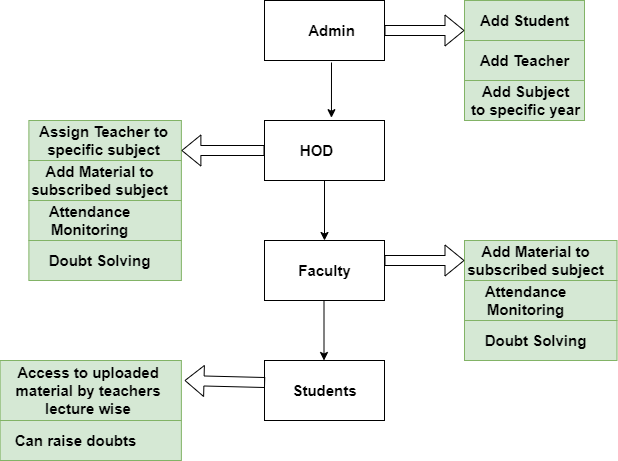

The diagram above was exported from draw.io. Its source (the exported page's mxGraphModel, read from the mxfile embedded in the PNG):
<mxGraphModel dx="1000" dy="587" grid="1" gridSize="10" guides="1" tooltips="1" connect="1" arrows="1" fold="1" page="1" pageScale="1" pageWidth="850" pageHeight="1100" math="0" shadow="0">
  <root>
    <mxCell id="0" />
    <mxCell id="1" parent="0" />
    <mxCell id="ATEQg7t7iIALWjY1UtNE-31" value="" style="rounded=0;whiteSpace=wrap;html=1;fillColor=#d5e8d4;strokeColor=#82b366;" vertex="1" parent="1">
      <mxGeometry x="520" y="280" width="152.5" height="40" as="geometry" />
    </mxCell>
    <mxCell id="ATEQg7t7iIALWjY1UtNE-1" value="" style="rounded=0;whiteSpace=wrap;html=1;" vertex="1" parent="1">
      <mxGeometry x="320" y="40" width="120" height="60" as="geometry" />
    </mxCell>
    <mxCell id="ATEQg7t7iIALWjY1UtNE-2" value="" style="rounded=0;whiteSpace=wrap;html=1;" vertex="1" parent="1">
      <mxGeometry x="320" y="160" width="120" height="60" as="geometry" />
    </mxCell>
    <mxCell id="ATEQg7t7iIALWjY1UtNE-3" value="" style="rounded=0;whiteSpace=wrap;html=1;" vertex="1" parent="1">
      <mxGeometry x="320" y="280" width="120" height="60" as="geometry" />
    </mxCell>
    <mxCell id="ATEQg7t7iIALWjY1UtNE-5" value="" style="rounded=0;whiteSpace=wrap;html=1;fillColor=#d5e8d4;strokeColor=#82b366;" vertex="1" parent="1">
      <mxGeometry x="520" y="40" width="120" height="40" as="geometry" />
    </mxCell>
    <mxCell id="ATEQg7t7iIALWjY1UtNE-6" value="" style="rounded=0;whiteSpace=wrap;html=1;fillColor=#d5e8d4;strokeColor=#82b366;" vertex="1" parent="1">
      <mxGeometry x="520" y="80" width="120" height="40" as="geometry" />
    </mxCell>
    <mxCell id="ATEQg7t7iIALWjY1UtNE-7" value="" style="rounded=0;whiteSpace=wrap;html=1;fillColor=#d5e8d4;strokeColor=#82b366;" vertex="1" parent="1">
      <mxGeometry x="520" y="120" width="120" height="40" as="geometry" />
    </mxCell>
    <mxCell id="ATEQg7t7iIALWjY1UtNE-8" value="&lt;b&gt;&lt;font style=&quot;font-size: 15px&quot;&gt;Add Student&lt;/font&gt;&lt;/b&gt;" style="text;html=1;strokeColor=none;fillColor=none;align=center;verticalAlign=middle;whiteSpace=wrap;rounded=0;" vertex="1" parent="1">
      <mxGeometry x="527.5" y="50" width="105" height="20" as="geometry" />
    </mxCell>
    <mxCell id="ATEQg7t7iIALWjY1UtNE-9" value="&lt;b&gt;&lt;font style=&quot;font-size: 15px&quot;&gt;Add Teacher&lt;/font&gt;&lt;/b&gt;" style="text;html=1;strokeColor=none;fillColor=none;align=center;verticalAlign=middle;whiteSpace=wrap;rounded=0;" vertex="1" parent="1">
      <mxGeometry x="527.5" y="90" width="105" height="20" as="geometry" />
    </mxCell>
    <mxCell id="ATEQg7t7iIALWjY1UtNE-10" value="&lt;b&gt;&lt;font style=&quot;font-size: 15px&quot;&gt;Add Subject&lt;br&gt;to specific year&lt;br&gt;&lt;/font&gt;&lt;/b&gt;" style="text;html=1;strokeColor=none;fillColor=none;align=center;verticalAlign=middle;whiteSpace=wrap;rounded=0;" vertex="1" parent="1">
      <mxGeometry x="520" y="130" width="122.5" height="20" as="geometry" />
    </mxCell>
    <mxCell id="ATEQg7t7iIALWjY1UtNE-11" value="" style="endArrow=classic;html=1;entryX=0.558;entryY=-0.047;entryDx=0;entryDy=0;entryPerimeter=0;" edge="1" parent="1" target="ATEQg7t7iIALWjY1UtNE-2">
      <mxGeometry width="50" height="50" relative="1" as="geometry">
        <mxPoint x="387" y="102" as="sourcePoint" />
        <mxPoint x="388" y="150" as="targetPoint" />
        <Array as="points" />
      </mxGeometry>
    </mxCell>
    <mxCell id="ATEQg7t7iIALWjY1UtNE-12" value="" style="endArrow=classic;html=1;entryX=0.5;entryY=0;entryDx=0;entryDy=0;exitX=0.5;exitY=1;exitDx=0;exitDy=0;" edge="1" parent="1" source="ATEQg7t7iIALWjY1UtNE-2" target="ATEQg7t7iIALWjY1UtNE-3">
      <mxGeometry width="50" height="50" relative="1" as="geometry">
        <mxPoint x="370" y="230" as="sourcePoint" />
        <mxPoint x="230" y="170" as="targetPoint" />
        <Array as="points" />
      </mxGeometry>
    </mxCell>
    <mxCell id="ATEQg7t7iIALWjY1UtNE-14" value="&lt;span style=&quot;font-size: 15px&quot;&gt;&lt;b&gt;Admin&lt;/b&gt;&lt;/span&gt;" style="text;html=1;strokeColor=none;fillColor=none;align=center;verticalAlign=middle;whiteSpace=wrap;rounded=0;" vertex="1" parent="1">
      <mxGeometry x="335" y="60" width="105" height="20" as="geometry" />
    </mxCell>
    <mxCell id="ATEQg7t7iIALWjY1UtNE-15" value="&lt;span style=&quot;font-size: 15px&quot;&gt;&lt;b&gt;HOD&lt;/b&gt;&lt;/span&gt;" style="text;html=1;strokeColor=none;fillColor=none;align=center;verticalAlign=middle;whiteSpace=wrap;rounded=0;" vertex="1" parent="1">
      <mxGeometry x="320" y="180" width="105" height="20" as="geometry" />
    </mxCell>
    <mxCell id="ATEQg7t7iIALWjY1UtNE-16" value="&lt;span style=&quot;font-size: 15px&quot;&gt;&lt;b&gt;Faculty&lt;/b&gt;&lt;/span&gt;" style="text;html=1;strokeColor=none;fillColor=none;align=center;verticalAlign=middle;whiteSpace=wrap;rounded=0;" vertex="1" parent="1">
      <mxGeometry x="327.5" y="300" width="105" height="20" as="geometry" />
    </mxCell>
    <mxCell id="ATEQg7t7iIALWjY1UtNE-17" value="" style="rounded=0;whiteSpace=wrap;html=1;fillColor=#d5e8d4;strokeColor=#82b366;" vertex="1" parent="1">
      <mxGeometry x="84.38" y="160" width="152.5" height="40" as="geometry" />
    </mxCell>
    <mxCell id="ATEQg7t7iIALWjY1UtNE-18" value="" style="rounded=0;whiteSpace=wrap;html=1;fillColor=#d5e8d4;strokeColor=#82b366;" vertex="1" parent="1">
      <mxGeometry x="84.38" y="200" width="152.5" height="40" as="geometry" />
    </mxCell>
    <mxCell id="ATEQg7t7iIALWjY1UtNE-20" value="&lt;b&gt;&lt;font style=&quot;font-size: 15px&quot;&gt;Assign Teacher to specific subject&lt;/font&gt;&lt;/b&gt;" style="text;html=1;strokeColor=none;fillColor=none;align=center;verticalAlign=middle;whiteSpace=wrap;rounded=0;" vertex="1" parent="1">
      <mxGeometry x="91.88" y="170" width="135" height="20" as="geometry" />
    </mxCell>
    <mxCell id="ATEQg7t7iIALWjY1UtNE-21" value="&lt;b&gt;&lt;font style=&quot;font-size: 15px&quot;&gt;Add Material to subscribed subject&lt;br&gt;&lt;/font&gt;&lt;/b&gt;" style="text;html=1;strokeColor=none;fillColor=none;align=center;verticalAlign=middle;whiteSpace=wrap;rounded=0;" vertex="1" parent="1">
      <mxGeometry x="84.38" y="210" width="142.5" height="20" as="geometry" />
    </mxCell>
    <mxCell id="ATEQg7t7iIALWjY1UtNE-22" value="" style="rounded=0;whiteSpace=wrap;html=1;fillColor=#d5e8d4;strokeColor=#82b366;" vertex="1" parent="1">
      <mxGeometry x="84.38" y="240" width="152.5" height="40" as="geometry" />
    </mxCell>
    <mxCell id="ATEQg7t7iIALWjY1UtNE-23" value="&lt;b&gt;&lt;font style=&quot;font-size: 15px&quot;&gt;Attendance Monitoring&lt;br&gt;&lt;/font&gt;&lt;/b&gt;" style="text;html=1;strokeColor=none;fillColor=none;align=center;verticalAlign=middle;whiteSpace=wrap;rounded=0;" vertex="1" parent="1">
      <mxGeometry x="84.38" y="250" width="122.5" height="20" as="geometry" />
    </mxCell>
    <mxCell id="ATEQg7t7iIALWjY1UtNE-24" value="" style="rounded=0;whiteSpace=wrap;html=1;fillColor=#d5e8d4;strokeColor=#82b366;" vertex="1" parent="1">
      <mxGeometry x="84.38" y="280" width="152.5" height="40" as="geometry" />
    </mxCell>
    <mxCell id="ATEQg7t7iIALWjY1UtNE-25" value="&lt;b&gt;&lt;font style=&quot;font-size: 15px&quot;&gt;Doubt Solving&lt;br&gt;&lt;/font&gt;&lt;/b&gt;" style="text;html=1;strokeColor=none;fillColor=none;align=center;verticalAlign=middle;whiteSpace=wrap;rounded=0;" vertex="1" parent="1">
      <mxGeometry x="94.38" y="290" width="122.5" height="20" as="geometry" />
    </mxCell>
    <mxCell id="ATEQg7t7iIALWjY1UtNE-26" value="&lt;b&gt;&lt;font style=&quot;font-size: 15px&quot;&gt;Add Material to subscribed subject&lt;br&gt;&lt;/font&gt;&lt;/b&gt;" style="text;html=1;strokeColor=none;fillColor=none;align=center;verticalAlign=middle;whiteSpace=wrap;rounded=0;" vertex="1" parent="1">
      <mxGeometry x="520" y="290" width="142.5" height="20" as="geometry" />
    </mxCell>
    <mxCell id="ATEQg7t7iIALWjY1UtNE-27" value="" style="rounded=0;whiteSpace=wrap;html=1;fillColor=#d5e8d4;strokeColor=#82b366;" vertex="1" parent="1">
      <mxGeometry x="520" y="320" width="152.5" height="40" as="geometry" />
    </mxCell>
    <mxCell id="ATEQg7t7iIALWjY1UtNE-28" value="&lt;b&gt;&lt;font style=&quot;font-size: 15px&quot;&gt;Attendance Monitoring&lt;br&gt;&lt;/font&gt;&lt;/b&gt;" style="text;html=1;strokeColor=none;fillColor=none;align=center;verticalAlign=middle;whiteSpace=wrap;rounded=0;" vertex="1" parent="1">
      <mxGeometry x="520" y="330" width="122.5" height="20" as="geometry" />
    </mxCell>
    <mxCell id="ATEQg7t7iIALWjY1UtNE-29" value="" style="rounded=0;whiteSpace=wrap;html=1;fillColor=#d5e8d4;strokeColor=#82b366;" vertex="1" parent="1">
      <mxGeometry x="520" y="360" width="152.5" height="40" as="geometry" />
    </mxCell>
    <mxCell id="ATEQg7t7iIALWjY1UtNE-30" value="&lt;b&gt;&lt;font style=&quot;font-size: 15px&quot;&gt;Doubt Solving&lt;br&gt;&lt;/font&gt;&lt;/b&gt;" style="text;html=1;strokeColor=none;fillColor=none;align=center;verticalAlign=middle;whiteSpace=wrap;rounded=0;" vertex="1" parent="1">
      <mxGeometry x="530" y="370" width="122.5" height="20" as="geometry" />
    </mxCell>
    <mxCell id="ATEQg7t7iIALWjY1UtNE-34" value="" style="rounded=0;whiteSpace=wrap;html=1;" vertex="1" parent="1">
      <mxGeometry x="320" y="400" width="120" height="60" as="geometry" />
    </mxCell>
    <mxCell id="ATEQg7t7iIALWjY1UtNE-35" value="&lt;span style=&quot;font-size: 15px&quot;&gt;&lt;b&gt;Students&lt;/b&gt;&lt;/span&gt;" style="text;html=1;strokeColor=none;fillColor=none;align=center;verticalAlign=middle;whiteSpace=wrap;rounded=0;" vertex="1" parent="1">
      <mxGeometry x="327.5" y="420" width="105" height="20" as="geometry" />
    </mxCell>
    <mxCell id="ATEQg7t7iIALWjY1UtNE-36" value="" style="endArrow=classic;html=1;entryX=0.5;entryY=0;entryDx=0;entryDy=0;exitX=0.5;exitY=1;exitDx=0;exitDy=0;" edge="1" parent="1">
      <mxGeometry width="50" height="50" relative="1" as="geometry">
        <mxPoint x="379.5" y="340" as="sourcePoint" />
        <mxPoint x="379.5" y="400" as="targetPoint" />
        <Array as="points" />
      </mxGeometry>
    </mxCell>
    <mxCell id="ATEQg7t7iIALWjY1UtNE-38" value="" style="rounded=0;whiteSpace=wrap;html=1;fillColor=#d5e8d4;strokeColor=#82b366;" vertex="1" parent="1">
      <mxGeometry x="55.629999999999995" y="400" width="181.25" height="60" as="geometry" />
    </mxCell>
    <mxCell id="ATEQg7t7iIALWjY1UtNE-40" value="" style="rounded=0;whiteSpace=wrap;html=1;fillColor=#d5e8d4;strokeColor=#82b366;" vertex="1" parent="1">
      <mxGeometry x="55.629999999999995" y="460" width="181.25" height="40" as="geometry" />
    </mxCell>
    <mxCell id="ATEQg7t7iIALWjY1UtNE-43" value="&lt;b&gt;&lt;font style=&quot;font-size: 15px&quot;&gt;Can raise doubts&lt;br&gt;&lt;/font&gt;&lt;/b&gt;" style="text;html=1;strokeColor=none;fillColor=none;align=center;verticalAlign=middle;whiteSpace=wrap;rounded=0;" vertex="1" parent="1">
      <mxGeometry x="61.25999999999999" y="470" width="141.25" height="20" as="geometry" />
    </mxCell>
    <mxCell id="ATEQg7t7iIALWjY1UtNE-50" value="&lt;b&gt;&lt;font style=&quot;font-size: 15px&quot;&gt;Access to uploaded material by teachers lecture wise&lt;br&gt;&lt;/font&gt;&lt;/b&gt;" style="text;html=1;strokeColor=none;fillColor=none;align=center;verticalAlign=middle;whiteSpace=wrap;rounded=0;" vertex="1" parent="1">
      <mxGeometry x="64.38" y="420" width="160" height="20" as="geometry" />
    </mxCell>
    <mxCell id="ATEQg7t7iIALWjY1UtNE-51" value="" style="shape=flexArrow;endArrow=classic;html=1;exitX=1;exitY=0.5;exitDx=0;exitDy=0;entryX=0;entryY=0.75;entryDx=0;entryDy=0;" edge="1" parent="1" source="ATEQg7t7iIALWjY1UtNE-1" target="ATEQg7t7iIALWjY1UtNE-5">
      <mxGeometry width="50" height="50" relative="1" as="geometry">
        <mxPoint x="450" y="120" as="sourcePoint" />
        <mxPoint x="500" y="70" as="targetPoint" />
      </mxGeometry>
    </mxCell>
    <mxCell id="ATEQg7t7iIALWjY1UtNE-52" value="" style="shape=flexArrow;endArrow=classic;html=1;exitX=1;exitY=0.5;exitDx=0;exitDy=0;entryX=0;entryY=0.75;entryDx=0;entryDy=0;" edge="1" parent="1">
      <mxGeometry width="50" height="50" relative="1" as="geometry">
        <mxPoint x="440" y="300" as="sourcePoint" />
        <mxPoint x="520" y="300" as="targetPoint" />
      </mxGeometry>
    </mxCell>
    <mxCell id="ATEQg7t7iIALWjY1UtNE-53" value="" style="shape=flexArrow;endArrow=classic;html=1;exitX=0.005;exitY=0.367;exitDx=0;exitDy=0;exitPerimeter=0;" edge="1" parent="1" source="ATEQg7t7iIALWjY1UtNE-34">
      <mxGeometry width="50" height="50" relative="1" as="geometry">
        <mxPoint x="270" y="340" as="sourcePoint" />
        <mxPoint x="240" y="420" as="targetPoint" />
      </mxGeometry>
    </mxCell>
    <mxCell id="ATEQg7t7iIALWjY1UtNE-54" value="" style="shape=flexArrow;endArrow=classic;html=1;exitX=0;exitY=0.5;exitDx=0;exitDy=0;entryX=1;entryY=0.75;entryDx=0;entryDy=0;" edge="1" parent="1" source="ATEQg7t7iIALWjY1UtNE-15" target="ATEQg7t7iIALWjY1UtNE-17">
      <mxGeometry width="50" height="50" relative="1" as="geometry">
        <mxPoint x="247.5" y="200" as="sourcePoint" />
        <mxPoint x="240" y="240" as="targetPoint" />
      </mxGeometry>
    </mxCell>
  </root>
</mxGraphModel>